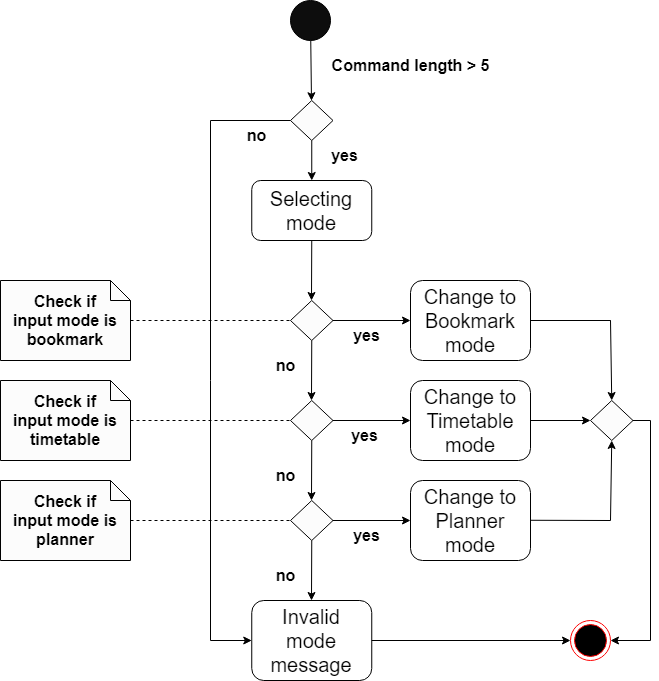

The diagram above was exported from draw.io. Its source (the exported page's mxGraphModel, read from the mxfile embedded in the PNG):
<mxGraphModel dx="1422" dy="762" grid="1" gridSize="10" guides="1" tooltips="1" connect="1" arrows="1" fold="1" page="1" pageScale="1" pageWidth="850" pageHeight="1100" math="0" shadow="0">
  <root>
    <mxCell id="0" />
    <mxCell id="1" parent="0" />
    <mxCell id="j6KDl-AR_0_sA_bLYtLF-1" value="" style="ellipse;whiteSpace=wrap;html=1;aspect=fixed;strokeColor=#000000;fillColor=#0D0D0D;" parent="1" vertex="1">
      <mxGeometry x="360" y="20" width="40" height="40" as="geometry" />
    </mxCell>
    <mxCell id="j6KDl-AR_0_sA_bLYtLF-2" value="" style="rhombus;whiteSpace=wrap;html=1;strokeColor=#000000;fillColor=#FCFCFC;" parent="1" vertex="1">
      <mxGeometry x="360" y="120" width="42.5" height="40" as="geometry" />
    </mxCell>
    <mxCell id="j6KDl-AR_0_sA_bLYtLF-3" value="" style="endArrow=classic;html=1;" parent="1" source="j6KDl-AR_0_sA_bLYtLF-1" target="j6KDl-AR_0_sA_bLYtLF-2" edge="1">
      <mxGeometry width="50" height="50" relative="1" as="geometry">
        <mxPoint x="400" y="420" as="sourcePoint" />
        <mxPoint x="450" y="370" as="targetPoint" />
      </mxGeometry>
    </mxCell>
    <mxCell id="j6KDl-AR_0_sA_bLYtLF-5" value="Command length &amp;gt; 5" style="text;strokeColor=none;fillColor=none;html=1;fontSize=16;fontStyle=1;verticalAlign=middle;align=center;" parent="1" vertex="1">
      <mxGeometry x="390" y="70" width="180" height="30" as="geometry" />
    </mxCell>
    <mxCell id="j6KDl-AR_0_sA_bLYtLF-7" value="" style="endArrow=none;html=1;fontSize=16;exitX=0;exitY=0.5;exitDx=0;exitDy=0;" parent="1" source="j6KDl-AR_0_sA_bLYtLF-2" edge="1">
      <mxGeometry width="50" height="50" relative="1" as="geometry">
        <mxPoint x="400" y="420" as="sourcePoint" />
        <mxPoint x="280" y="140" as="targetPoint" />
      </mxGeometry>
    </mxCell>
    <mxCell id="j6KDl-AR_0_sA_bLYtLF-9" value="yes" style="text;strokeColor=none;fillColor=none;html=1;fontSize=16;fontStyle=1;verticalAlign=middle;align=center;" parent="1" vertex="1">
      <mxGeometry x="380" y="160" width="67.5" height="30" as="geometry" />
    </mxCell>
    <mxCell id="j6KDl-AR_0_sA_bLYtLF-10" value="" style="endArrow=classic;html=1;fontSize=16;exitX=0.5;exitY=1;exitDx=0;exitDy=0;" parent="1" source="j6KDl-AR_0_sA_bLYtLF-2" target="j6KDl-AR_0_sA_bLYtLF-11" edge="1">
      <mxGeometry width="50" height="50" relative="1" as="geometry">
        <mxPoint x="400" y="420" as="sourcePoint" />
        <mxPoint x="381" y="200" as="targetPoint" />
      </mxGeometry>
    </mxCell>
    <mxCell id="j6KDl-AR_0_sA_bLYtLF-11" value="&lt;font style=&quot;font-size: 20px&quot;&gt;Selecting&lt;br&gt;mode&lt;/font&gt;" style="rounded=1;whiteSpace=wrap;html=1;" parent="1" vertex="1">
      <mxGeometry x="321.25" y="200" width="120" height="60" as="geometry" />
    </mxCell>
    <mxCell id="j6KDl-AR_0_sA_bLYtLF-12" value="" style="endArrow=classic;html=1;fontSize=16;exitX=0.5;exitY=1;exitDx=0;exitDy=0;" parent="1" source="j6KDl-AR_0_sA_bLYtLF-11" edge="1">
      <mxGeometry width="50" height="50" relative="1" as="geometry">
        <mxPoint x="400" y="400" as="sourcePoint" />
        <mxPoint x="381" y="320" as="targetPoint" />
      </mxGeometry>
    </mxCell>
    <mxCell id="j6KDl-AR_0_sA_bLYtLF-14" value="" style="rhombus;whiteSpace=wrap;html=1;strokeColor=#000000;fillColor=#FCFCFC;" parent="1" vertex="1">
      <mxGeometry x="360" y="320" width="42.5" height="40" as="geometry" />
    </mxCell>
    <mxCell id="j6KDl-AR_0_sA_bLYtLF-15" value="" style="endArrow=classic;html=1;fontSize=16;exitX=1;exitY=0.5;exitDx=0;exitDy=0;" parent="1" source="j6KDl-AR_0_sA_bLYtLF-14" edge="1">
      <mxGeometry width="50" height="50" relative="1" as="geometry">
        <mxPoint x="400" y="400" as="sourcePoint" />
        <mxPoint x="480" y="340" as="targetPoint" />
      </mxGeometry>
    </mxCell>
    <mxCell id="j6KDl-AR_0_sA_bLYtLF-16" value="&lt;span style=&quot;font-size: 20px&quot;&gt;Change to&lt;br&gt;&lt;/span&gt;&lt;font style=&quot;font-size: 20px&quot;&gt;Bookmark mode&lt;/font&gt;" style="rounded=1;whiteSpace=wrap;html=1;" parent="1" vertex="1">
      <mxGeometry x="480" y="300" width="120" height="80" as="geometry" />
    </mxCell>
    <mxCell id="j6KDl-AR_0_sA_bLYtLF-17" value="" style="endArrow=classic;html=1;fontSize=16;exitX=0.5;exitY=1;exitDx=0;exitDy=0;" parent="1" edge="1">
      <mxGeometry width="50" height="50" relative="1" as="geometry">
        <mxPoint x="381.25" y="360" as="sourcePoint" />
        <mxPoint x="381" y="420" as="targetPoint" />
      </mxGeometry>
    </mxCell>
    <mxCell id="j6KDl-AR_0_sA_bLYtLF-18" value="" style="rhombus;whiteSpace=wrap;html=1;strokeColor=#000000;fillColor=#FCFCFC;" parent="1" vertex="1">
      <mxGeometry x="360" y="420" width="42.5" height="40" as="geometry" />
    </mxCell>
    <mxCell id="j6KDl-AR_0_sA_bLYtLF-19" value="" style="endArrow=classic;html=1;fontSize=16;exitX=1;exitY=0.5;exitDx=0;exitDy=0;" parent="1" source="j6KDl-AR_0_sA_bLYtLF-18" edge="1">
      <mxGeometry width="50" height="50" relative="1" as="geometry">
        <mxPoint x="400" y="500" as="sourcePoint" />
        <mxPoint x="480" y="440" as="targetPoint" />
      </mxGeometry>
    </mxCell>
    <mxCell id="j6KDl-AR_0_sA_bLYtLF-20" value="&lt;span style=&quot;font-size: 20px&quot;&gt;Change to&lt;br&gt;&lt;/span&gt;&lt;font style=&quot;font-size: 20px&quot;&gt;Timetable mode&lt;/font&gt;" style="rounded=1;whiteSpace=wrap;html=1;" parent="1" vertex="1">
      <mxGeometry x="480" y="400" width="120" height="80" as="geometry" />
    </mxCell>
    <mxCell id="j6KDl-AR_0_sA_bLYtLF-21" value="" style="endArrow=classic;html=1;fontSize=16;exitX=0.5;exitY=1;exitDx=0;exitDy=0;" parent="1" edge="1">
      <mxGeometry width="50" height="50" relative="1" as="geometry">
        <mxPoint x="381.25" y="460" as="sourcePoint" />
        <mxPoint x="381" y="520" as="targetPoint" />
      </mxGeometry>
    </mxCell>
    <mxCell id="j6KDl-AR_0_sA_bLYtLF-22" value="" style="rhombus;whiteSpace=wrap;html=1;strokeColor=#000000;fillColor=#FCFCFC;" parent="1" vertex="1">
      <mxGeometry x="360" y="520" width="42.5" height="40" as="geometry" />
    </mxCell>
    <mxCell id="j6KDl-AR_0_sA_bLYtLF-23" value="" style="endArrow=classic;html=1;fontSize=16;exitX=1;exitY=0.5;exitDx=0;exitDy=0;" parent="1" source="j6KDl-AR_0_sA_bLYtLF-22" edge="1">
      <mxGeometry width="50" height="50" relative="1" as="geometry">
        <mxPoint x="400" y="600" as="sourcePoint" />
        <mxPoint x="480" y="540" as="targetPoint" />
      </mxGeometry>
    </mxCell>
    <mxCell id="j6KDl-AR_0_sA_bLYtLF-24" value="&lt;span style=&quot;font-size: 20px&quot;&gt;Change to&lt;br&gt;&lt;/span&gt;&lt;font style=&quot;font-size: 20px&quot;&gt;Planner mode&lt;/font&gt;" style="rounded=1;whiteSpace=wrap;html=1;" parent="1" vertex="1">
      <mxGeometry x="480" y="500" width="120" height="80" as="geometry" />
    </mxCell>
    <mxCell id="j6KDl-AR_0_sA_bLYtLF-32" value="&lt;span style=&quot;font-weight: 700&quot;&gt;Check if&lt;br&gt;input mode is bookmark&lt;/span&gt;" style="shape=note;size=20;whiteSpace=wrap;html=1;strokeColor=#000000;fillColor=#FCFCFC;fontSize=16;" parent="1" vertex="1">
      <mxGeometry x="70" y="300" width="130" height="80" as="geometry" />
    </mxCell>
    <mxCell id="j6KDl-AR_0_sA_bLYtLF-33" value="" style="endArrow=none;dashed=1;html=1;fontSize=16;entryX=0;entryY=0.5;entryDx=0;entryDy=0;" parent="1" source="j6KDl-AR_0_sA_bLYtLF-32" target="j6KDl-AR_0_sA_bLYtLF-14" edge="1">
      <mxGeometry width="50" height="50" relative="1" as="geometry">
        <mxPoint x="400" y="370" as="sourcePoint" />
        <mxPoint x="450" y="320" as="targetPoint" />
      </mxGeometry>
    </mxCell>
    <mxCell id="j6KDl-AR_0_sA_bLYtLF-34" value="&lt;span style=&quot;font-weight: 700&quot;&gt;Check if&lt;br&gt;input mode is timetable&lt;/span&gt;" style="shape=note;size=20;whiteSpace=wrap;html=1;strokeColor=#000000;fillColor=#FCFCFC;fontSize=16;" parent="1" vertex="1">
      <mxGeometry x="70" y="400" width="130" height="80" as="geometry" />
    </mxCell>
    <mxCell id="j6KDl-AR_0_sA_bLYtLF-35" value="" style="endArrow=none;dashed=1;html=1;fontSize=16;entryX=0;entryY=0.5;entryDx=0;entryDy=0;" parent="1" source="j6KDl-AR_0_sA_bLYtLF-34" edge="1">
      <mxGeometry width="50" height="50" relative="1" as="geometry">
        <mxPoint x="400" y="470" as="sourcePoint" />
        <mxPoint x="360" y="440" as="targetPoint" />
      </mxGeometry>
    </mxCell>
    <mxCell id="j6KDl-AR_0_sA_bLYtLF-36" value="&lt;span style=&quot;font-weight: 700&quot;&gt;Check if&lt;br&gt;input mode is planner&lt;/span&gt;" style="shape=note;size=20;whiteSpace=wrap;html=1;strokeColor=#000000;fillColor=#FCFCFC;fontSize=16;" parent="1" vertex="1">
      <mxGeometry x="70" y="500" width="130" height="80" as="geometry" />
    </mxCell>
    <mxCell id="j6KDl-AR_0_sA_bLYtLF-37" value="" style="endArrow=none;dashed=1;html=1;fontSize=16;entryX=0;entryY=0.5;entryDx=0;entryDy=0;" parent="1" source="j6KDl-AR_0_sA_bLYtLF-36" edge="1">
      <mxGeometry width="50" height="50" relative="1" as="geometry">
        <mxPoint x="400" y="570" as="sourcePoint" />
        <mxPoint x="360" y="540" as="targetPoint" />
      </mxGeometry>
    </mxCell>
    <mxCell id="j6KDl-AR_0_sA_bLYtLF-38" value="yes" style="text;strokeColor=none;fillColor=none;html=1;fontSize=16;fontStyle=1;verticalAlign=middle;align=center;" parent="1" vertex="1">
      <mxGeometry x="402.5" y="340" width="67.5" height="30" as="geometry" />
    </mxCell>
    <mxCell id="j6KDl-AR_0_sA_bLYtLF-39" value="yes" style="text;strokeColor=none;fillColor=none;html=1;fontSize=16;fontStyle=1;verticalAlign=middle;align=center;" parent="1" vertex="1">
      <mxGeometry x="400" y="440" width="67.5" height="30" as="geometry" />
    </mxCell>
    <mxCell id="j6KDl-AR_0_sA_bLYtLF-40" value="yes" style="text;strokeColor=none;fillColor=none;html=1;fontSize=16;fontStyle=1;verticalAlign=middle;align=center;" parent="1" vertex="1">
      <mxGeometry x="402.5" y="540" width="67.5" height="30" as="geometry" />
    </mxCell>
    <mxCell id="j6KDl-AR_0_sA_bLYtLF-41" value="no" style="text;strokeColor=none;fillColor=none;html=1;fontSize=16;fontStyle=1;verticalAlign=middle;align=center;" parent="1" vertex="1">
      <mxGeometry x="321.25" y="370" width="67.5" height="30" as="geometry" />
    </mxCell>
    <mxCell id="j6KDl-AR_0_sA_bLYtLF-43" value="no" style="text;strokeColor=none;fillColor=none;html=1;fontSize=16;fontStyle=1;verticalAlign=middle;align=center;" parent="1" vertex="1">
      <mxGeometry x="321.25" y="480" width="67.5" height="30" as="geometry" />
    </mxCell>
    <mxCell id="j6KDl-AR_0_sA_bLYtLF-44" value="" style="endArrow=classic;html=1;fontSize=16;exitX=0.5;exitY=1;exitDx=0;exitDy=0;" parent="1" source="j6KDl-AR_0_sA_bLYtLF-22" edge="1">
      <mxGeometry width="50" height="50" relative="1" as="geometry">
        <mxPoint x="381" y="550" as="sourcePoint" />
        <mxPoint x="381" y="620" as="targetPoint" />
      </mxGeometry>
    </mxCell>
    <mxCell id="j6KDl-AR_0_sA_bLYtLF-45" value="no" style="text;strokeColor=none;fillColor=none;html=1;fontSize=16;fontStyle=1;verticalAlign=middle;align=center;" parent="1" vertex="1">
      <mxGeometry x="321.25" y="580" width="67.5" height="30" as="geometry" />
    </mxCell>
    <mxCell id="j6KDl-AR_0_sA_bLYtLF-46" value="&lt;font style=&quot;font-size: 20px&quot;&gt;Invalid&lt;br&gt;mode&lt;br&gt;message&lt;/font&gt;" style="rounded=1;whiteSpace=wrap;html=1;" parent="1" vertex="1">
      <mxGeometry x="321.25" y="620" width="120" height="80" as="geometry" />
    </mxCell>
    <mxCell id="j6KDl-AR_0_sA_bLYtLF-48" value="" style="endArrow=none;html=1;fontSize=16;" parent="1" edge="1">
      <mxGeometry width="50" height="50" relative="1" as="geometry">
        <mxPoint x="280" y="660" as="sourcePoint" />
        <mxPoint x="280" y="140" as="targetPoint" />
      </mxGeometry>
    </mxCell>
    <mxCell id="j6KDl-AR_0_sA_bLYtLF-49" value="" style="endArrow=classic;html=1;fontSize=16;entryX=0;entryY=0.5;entryDx=0;entryDy=0;" parent="1" target="j6KDl-AR_0_sA_bLYtLF-46" edge="1">
      <mxGeometry width="50" height="50" relative="1" as="geometry">
        <mxPoint x="280" y="660" as="sourcePoint" />
        <mxPoint x="391" y="630" as="targetPoint" />
      </mxGeometry>
    </mxCell>
    <mxCell id="j6KDl-AR_0_sA_bLYtLF-50" value="" style="ellipse;html=1;shape=endState;fillColor=#000000;strokeColor=#ff0000;fontSize=16;" parent="1" vertex="1">
      <mxGeometry x="640" y="640" width="40" height="40" as="geometry" />
    </mxCell>
    <mxCell id="j6KDl-AR_0_sA_bLYtLF-51" value="" style="endArrow=classic;html=1;fontSize=16;exitX=1;exitY=0.5;exitDx=0;exitDy=0;" parent="1" source="j6KDl-AR_0_sA_bLYtLF-46" edge="1">
      <mxGeometry width="50" height="50" relative="1" as="geometry">
        <mxPoint x="401.25" y="580" as="sourcePoint" />
        <mxPoint x="640" y="660" as="targetPoint" />
      </mxGeometry>
    </mxCell>
    <mxCell id="j6KDl-AR_0_sA_bLYtLF-52" value="" style="endArrow=none;html=1;fontSize=16;exitX=1;exitY=0.5;exitDx=0;exitDy=0;" parent="1" source="j6KDl-AR_0_sA_bLYtLF-16" edge="1">
      <mxGeometry width="50" height="50" relative="1" as="geometry">
        <mxPoint x="664.5" y="855" as="sourcePoint" />
        <mxPoint x="680" y="340" as="targetPoint" />
      </mxGeometry>
    </mxCell>
    <mxCell id="j6KDl-AR_0_sA_bLYtLF-53" value="" style="endArrow=classic;html=1;fontSize=16;entryX=1;entryY=0.5;entryDx=0;entryDy=0;" parent="1" target="j6KDl-AR_0_sA_bLYtLF-50" edge="1">
      <mxGeometry width="50" height="50" relative="1" as="geometry">
        <mxPoint x="720" y="660" as="sourcePoint" />
        <mxPoint x="331.25" y="670" as="targetPoint" />
      </mxGeometry>
    </mxCell>
    <mxCell id="j6KDl-AR_0_sA_bLYtLF-55" value="" style="endArrow=none;html=1;fontSize=16;exitX=1;exitY=0.5;exitDx=0;exitDy=0;" parent="1" edge="1">
      <mxGeometry width="50" height="50" relative="1" as="geometry">
        <mxPoint x="600" y="539.77" as="sourcePoint" />
        <mxPoint x="680" y="540" as="targetPoint" />
      </mxGeometry>
    </mxCell>
    <mxCell id="j6KDl-AR_0_sA_bLYtLF-56" value="no" style="text;strokeColor=none;fillColor=none;html=1;fontSize=16;fontStyle=1;verticalAlign=middle;align=center;" parent="1" vertex="1">
      <mxGeometry x="292.5" y="140" width="67.5" height="30" as="geometry" />
    </mxCell>
    <mxCell id="1F1pKFheJPbUj9TJuFFW-1" value="" style="rhombus;whiteSpace=wrap;html=1;strokeColor=#000000;fillColor=#FCFCFC;" parent="1" vertex="1">
      <mxGeometry x="660" y="420" width="42.5" height="40" as="geometry" />
    </mxCell>
    <mxCell id="1F1pKFheJPbUj9TJuFFW-4" value="" style="endArrow=none;html=1;fontSize=16;entryX=1;entryY=0.5;entryDx=0;entryDy=0;" parent="1" target="1F1pKFheJPbUj9TJuFFW-1" edge="1">
      <mxGeometry width="50" height="50" relative="1" as="geometry">
        <mxPoint x="720" y="440" as="sourcePoint" />
        <mxPoint x="691.25" y="430" as="targetPoint" />
      </mxGeometry>
    </mxCell>
    <mxCell id="1F1pKFheJPbUj9TJuFFW-5" value="" style="endArrow=none;html=1;fontSize=16;" parent="1" edge="1">
      <mxGeometry width="50" height="50" relative="1" as="geometry">
        <mxPoint x="720" y="660" as="sourcePoint" />
        <mxPoint x="720" y="440" as="targetPoint" />
      </mxGeometry>
    </mxCell>
    <mxCell id="i0suXp1sgMDcfK6T4a22-1" value="" style="endArrow=classic;html=1;entryX=0.5;entryY=0;entryDx=0;entryDy=0;" edge="1" parent="1" target="1F1pKFheJPbUj9TJuFFW-1">
      <mxGeometry width="50" height="50" relative="1" as="geometry">
        <mxPoint x="679.9999804710385" y="339.7684376830689" as="sourcePoint" />
        <mxPoint x="680.7529069767443" y="400.0025581395348" as="targetPoint" />
      </mxGeometry>
    </mxCell>
    <mxCell id="i0suXp1sgMDcfK6T4a22-2" value="" style="endArrow=classic;html=1;entryX=0;entryY=0.5;entryDx=0;entryDy=0;exitX=1;exitY=0.5;exitDx=0;exitDy=0;" edge="1" parent="1" source="j6KDl-AR_0_sA_bLYtLF-20" target="1F1pKFheJPbUj9TJuFFW-1">
      <mxGeometry width="50" height="50" relative="1" as="geometry">
        <mxPoint x="689.9999804710387" y="349.7684376830689" as="sourcePoint" />
        <mxPoint x="691.25" y="430" as="targetPoint" />
      </mxGeometry>
    </mxCell>
    <mxCell id="i0suXp1sgMDcfK6T4a22-3" value="" style="endArrow=classic;html=1;entryX=0.5;entryY=1;entryDx=0;entryDy=0;" edge="1" parent="1" target="1F1pKFheJPbUj9TJuFFW-1">
      <mxGeometry width="50" height="50" relative="1" as="geometry">
        <mxPoint x="680" y="540" as="sourcePoint" />
        <mxPoint x="701.25" y="440" as="targetPoint" />
      </mxGeometry>
    </mxCell>
  </root>
</mxGraphModel>